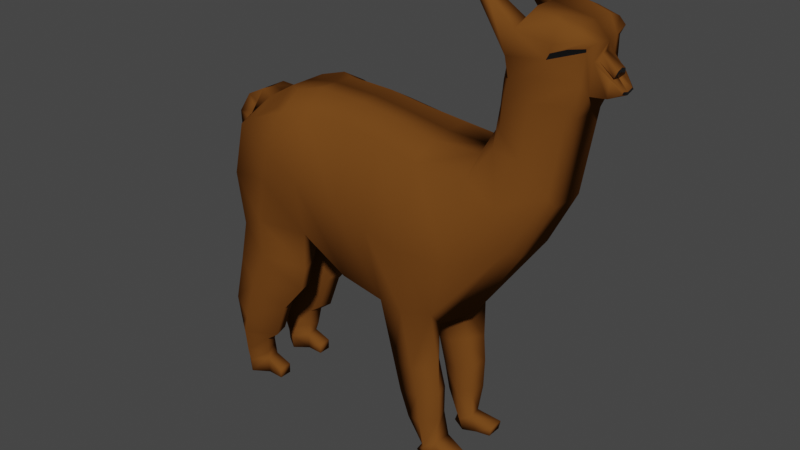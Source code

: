 # Source: Alpaca.blend  (saved by Blender 2.82.7; exported with 4.5.12 LTS)
import bpy
from mathutils import Matrix  # noqa: F401  (used for matrix-valued properties, if any)

bpy.ops.wm.read_factory_settings(use_empty=True)
scene = bpy.context.scene
scene.name = 'Scene'

# ---- collections
col_collection = bpy.data.collections.new('Collection'); scene.collection.children.link(col_collection)

# ---- materials (node trees are filled in below, after node groups)
mat_fur = bpy.data.materials.new('Fur')
mat_fur.use_transparent_shadow = False
mat_face = bpy.data.materials.new('Face')
mat_face.use_transparent_shadow = False

# ---- material node trees
mat_fur.use_nodes = True; mat_fur.node_tree.nodes.clear()
_N = mat_fur.node_tree.nodes; _L = mat_fur.node_tree.links
n0 = _N.new('ShaderNodeOutputMaterial'); n0.name = 'Material Output'; n0.location = (300, 300)
n1 = _N.new('ShaderNodeBsdfPrincipled'); n1.name = 'Principled BSDF'; n1.location = (10, 300)
n1.distribution = 'GGX'
n1.subsurface_method = 'BURLEY'
n1.inputs[0].default_value = (0.1626, 0.05909, 0.01193, 1.0)
n1.inputs[2].default_value = 0.75
n1.inputs[3].default_value = 1.45
n1.inputs[13].default_value = 0.0
n1.inputs[27].default_value = (0.0, 0.0, 0.0, 1.0)
n1.inputs[28].default_value = 1.0
_L.new(n1.outputs[0], n0.inputs[0])
n0.is_active_output = True
mat_face.use_nodes = True; mat_face.node_tree.nodes.clear()
_N = mat_face.node_tree.nodes; _L = mat_face.node_tree.links
n0 = _N.new('ShaderNodeOutputMaterial'); n0.name = 'Material Output'; n0.location = (300, 300)
n1 = _N.new('ShaderNodeBsdfPrincipled'); n1.name = 'Principled BSDF'; n1.location = (10, 300)
n1.distribution = 'GGX'
n1.subsurface_method = 'BURLEY'
n1.inputs[0].default_value = (0.005605, 0.005605, 0.005605, 1.0)
n1.inputs[2].default_value = 0.25
n1.inputs[3].default_value = 1.45
n1.inputs[27].default_value = (0.0, 0.0, 0.0, 1.0)
n1.inputs[28].default_value = 1.0
_L.new(n1.outputs[0], n0.inputs[0])
n0.is_active_output = True

# ---- world
world_world = bpy.data.worlds.new('World'); scene.world = world_world
world_world.use_nodes = True; world_world.node_tree.nodes.clear()
_N = world_world.node_tree.nodes; _L = world_world.node_tree.links
n0 = _N.new('ShaderNodeOutputWorld'); n0.name = 'World Output'; n0.location = (300, 300)
n1 = _N.new('ShaderNodeBackground'); n1.name = 'Background'; n1.location = (10, 300)
n1.inputs[0].default_value = (0.05088, 0.05088, 0.05088, 1.0)
_L.new(n1.outputs[0], n0.inputs[0])
n0.is_active_output = True
world_world.color = (0.05088, 0.05088, 0.05088)
world_world.use_sun_shadow = False
world_world.sun_shadow_jitter_overblur = 0.0

# ---- meshes
me_plane = bpy.data.meshes.new('Plane')
me_plane.from_pydata([(-1.367, -1.924e-07, 2.749), (-0.4848, -4.836e-08, 1.677), (-0.8125, 2.217e-08, 3.152), (-0.4473, 1.411e-08, 3.212), (-0.004893, -1.31e-08, 1.414), (0.0176, 1.612e-08, 3.197), (0.3401, -1.008e-09, 1.324), (0.3626, 2.217e-08, 3.152), (1.123, 0.0, 1.432), (1.27, 3.325e-08, 3.069), (1.702, 0.0, 2.274), (1.433, 0.0, 3.345), (1.975, 0.0, 2.789), (1.445, 0.0, 3.52), (2.1, 0.0, 3.552), (1.464, 0.0, 3.732), (2.188, 0.0, 3.745), (1.5, 0.0, 3.946), (2.191, 0.0, 3.985), (1.568, 0.0, 4.092), (2.22, 0.0, 4.14), (1.641, 0.0, 4.238), (2.095, 0.0, 4.275), (1.726, 0.0, 4.346), (0.8358, -0.4782, 2.948), (0.8071, 0.0, 3.083), (-1.284, -0.4053, 2.729), (-0.5036, -0.4269, 1.843), (-0.7838, -0.4295, 3.017), (-0.4187, -0.4295, 3.077), (-0.02361, -0.4269, 1.581), (0.04628, -0.4295, 3.062), (0.4342, -0.4501, 1.517), (0.3912, -0.4295, 3.017), (0.9649, -0.4037, 1.543), (1.299, -0.4295, 2.934), (1.67, -0.3437, 2.383), (1.474, -0.3305, 3.197), (1.948, -0.2525, 2.904), (1.52, -0.3141, 3.367), (2.074, -0.2514, 3.667), (1.538, -0.3138, 3.579), (2.16, -0.2529, 3.861), (1.575, -0.3133, 3.796), (2.171, -0.2309, 4.096), (1.582, -0.3739, 3.984), (2.196, -0.2598, 4.188), (1.642, -0.3648, 4.193), (2.128, -0.285, 4.237), (1.761, -0.295, 4.319), (0.7564, -0.4147, 0.9128), (0.7214, -0.1449, 1.274), (0.6837, -0.4751, 1.508), (2.095, -0.1988, 4.275), (-0.4473, -0.1944, 3.212), (0.0176, -0.1944, 3.197), (1.445, -0.1984, 3.52), (1.464, -0.1979, 3.731), (1.727, -0.1974, 4.346), (0.7246, 0.0, 1.274), (1.702, -0.1948, 2.274), (0.8837, -0.1772, 1.312), (2.211, -0.1189, 4.152), (2.189, -0.1467, 4.007), (-1.367, -0.1944, 2.749), (-0.8125, -0.1944, 3.152), (1.27, -0.1944, 3.069), (1.433, -0.1982, 3.345), (1.568, -0.1982, 4.092), (1.639, -0.1977, 4.237), (0.535, -0.1827, 1.299), (-0.004893, -0.1944, 1.414), (2.187, -0.169, 3.753), (2.099, -0.1689, 3.559), (-0.5108, -0.2549, 1.693), (0.3626, -0.1944, 3.152), (1.5, -0.1965, 3.945), (1.975, -0.1683, 2.797), (0.5375, -0.3892, 0.8764), (1.007, -0.3437, 0.9927), (0.5929, -0.2054, 0.8821), (0.903, -0.1999, 0.9772), (0.6099, -0.3892, 0.6014), (1.023, -0.3504, 0.721), (0.6652, -0.2054, 0.6071), (0.9754, -0.1999, 0.7022), (0.7057, -0.3892, 0.3511), (1.018, -0.3437, 0.4299), (0.7212, -0.2054, 0.3473), (0.9738, -0.1999, 0.4287), (0.8653, -0.3892, 0.1164), (0.9675, -0.3437, 0.1352), (0.8275, -0.2054, 0.09737), (1.005, -0.1688, 0.1568), (0.7902, -0.366, 0.002144), (1.064, -0.366, 0.007883), (0.7902, -0.2171, 0.002144), (1.066, -0.186, 0.007883), (1.219, -0.366, 0.1016), (1.219, -0.2171, 0.1016), (1.199, -0.366, 0.005773), (1.199, -0.2171, 0.005773), (-1.404, -0.4053, 2.201), (-0.5531, -0.3888, 1.445), (-1.487, -0.1944, 2.221), (-0.579, -0.2549, 1.462), (-1.321, -0.4053, 1.687), (-0.614, -0.3888, 1.188), (-1.404, -0.1944, 1.707), (-0.64, -0.2549, 1.204), (-1.407, -0.4053, 1.277), (-0.8569, -0.3888, 0.8971), (-1.491, -0.1944, 1.297), (-0.8828, -0.2549, 0.9136), (-1.521, -0.4053, 0.7851), (-0.9895, -0.3888, 0.5361), (-1.605, -0.1944, 0.8052), (-1.015, -0.2549, 0.5527), (-1.471, -0.4053, 0.4991), (-1.127, -0.3888, 0.4314), (-1.554, -0.1944, 0.5192), (-1.152, -0.2549, 0.448), (-1.415, -0.3907, 0.25), (-1.162, -0.3742, 0.2432), (-1.499, -0.2089, 0.2701), (-1.188, -0.2694, 0.2598), (-1.462, -0.3568, 0.1049), (-1.181, -0.3568, 0.159), (-1.462, -0.2263, 0.1049), (-1.181, -0.2263, 0.159), (-1.452, -0.3568, 0.002486), (-1.165, -0.3568, -0.000656), (-1.452, -0.2263, 0.002486), (-1.165, -0.2263, -0.000656), (-1.003, -0.3568, 0.09837), (-1.003, -0.2263, 0.09837), (-1.005, -0.3568, -0.004056), (-1.005, -0.2263, -0.004056), (1.315, -0.3009, 4.422), (1.282, -0.3226, 4.421), (1.282, -0.2447, 4.421), (1.303, -0.2447, 4.451), (-1.09, 0.0, 2.951), (-0.4661, 0.0, 2.444), (0.006356, 0.0, 2.306), (0.3513, 0.0, 2.238), (1.199, 0.0, 2.174), (1.517, 0.0, 2.621), (1.69, 0.0, 3.037), (1.776, 0.0, 3.622), (1.851, 0.0, 3.869), (1.9, 0.0, 4.094), (1.956, 0.0, 4.297), (1.33, -0.3509, 4.341), (1.908, 0.0, 4.308), (-1.095, -0.4112, 2.835), (-0.4661, -0.5687, 2.444), (0.006356, -0.5687, 2.306), (0.3513, -0.5687, 2.238), (1.199, -0.5687, 2.174), (1.588, -0.4416, 2.773), (1.713, -0.3222, 3.159), (1.786, -0.3221, 3.648), (1.848, -0.3221, 3.854), (1.904, -0.3287, 4.01), (1.94, -0.3259, 4.133), (1.949, -0.278, 4.292), (0.8071, -0.2431, 3.083), (1.926, -0.2129, 4.322), (-1.124, -0.1761, 2.97), (0.7533, -0.1677, 0.9128), (0.8288, -0.4147, 0.6378), (0.8256, -0.1677, 0.6378), (0.8459, -0.4147, 0.3688), (0.8428, -0.1677, 0.3688), (0.9005, -0.4147, 0.1041), (0.8987, -0.1365, 0.1041), (0.9181, -0.4147, -0.02232), (0.9194, -0.1629, -0.02232), (0.7658, -0.6174, 2.179), (0.7658, 0.0, 2.179), (-0.9305, 0.0, 2.218), (-0.6343, 0.0, 3.186), (-0.9399, -0.5148, 2.301), (-0.6056, -0.5365, 3.051), (-0.6343, -0.3014, 3.186), (-0.9262, -0.1006, 2.203), (-1.024, -0.4957, 1.838), (-1.02, -0.1006, 1.823), (-1.013, -0.4957, 1.452), (-1.009, -0.1006, 1.437), (-1.178, -0.4957, 1.102), (-1.174, -0.1006, 1.087), (-1.301, -0.4957, 0.6752), (-1.297, -0.1006, 0.6602), (-1.345, -0.4957, 0.4799), (-1.34, -0.1006, 0.4649), (-1.334, -0.4812, 0.2612), (-1.33, -0.1152, 0.2462), (-1.326, -0.4638, 0.1366), (-1.322, -0.1326, 0.1216), (-1.313, -0.4638, 0.005499), (-1.309, -0.1326, -0.009501), (-0.7849, -0.5969, 2.644), (-0.7824, 0.0, 2.702), (2.311, 0.0, 3.749), (2.313, 0.001432, 3.886), (2.312, -0.1185, 3.897), (2.311, -0.1306, 3.753), (2.4, 0.0, 3.768), (2.401, 0.0, 3.793), (2.401, -0.06172, 3.809), (2.401, -0.08256, 3.793), (1.328, -0.2221, 4.359), (1.366, -0.222, 4.422), (1.382, -0.3218, 4.377), (2.171, -0.233, 4.121), (2.037, -0.2798, 4.053), (1.926, -0.3184, 4.06), (2.053, -0.2863, 4.107), (2.205, 0.0, 4.062), (2.19, -0.07337, 3.996), (2.203, -0.05233, 4.051), (2.325, -0.07951, 3.897), (2.325, 0.0, 3.886), (2.34, 0.0, 3.964), (2.338, -0.05237, 3.946), (-1.24, 0.0, 2.998), (-1.336, 0.0, 2.847), (-1.336, -0.1391, 2.847), (-1.26, -0.1295, 3.001), (-1.467, 0.0, 2.889), (-1.362, 0.0, 2.747), (-1.367, -0.1423, 2.767), (-1.482, -0.108, 2.891), (-1.584, 0.0, 2.681), (-1.412, 0.0, 2.645), (-1.441, -0.1679, 2.687), (-1.605, -0.1172, 2.695), (-1.58, 0.0, 2.504), (-1.496, 0.0, 2.439), (-1.501, -0.1562, 2.469), (-1.588, -0.1256, 2.517)], [], [(204, 182, 3, 143), (143, 144, 4, 1), (144, 145, 6, 4), (180, 146, 8, 59), (146, 147, 10, 8), (147, 148, 12, 10), (148, 149, 14, 12), (149, 150, 16, 14), (150, 151, 18, 16), (151, 152, 20, 220, 18), (154, 22, 20, 152, 21, 23), (69, 68, 213, 214), (203, 156, 29, 184), (156, 27, 30, 157), (157, 30, 32, 158), (179, 52, 34, 159), (159, 34, 36, 160), (160, 36, 38, 161), (161, 38, 40, 162), (162, 40, 42, 163), (163, 42, 44, 217, 164), (165, 46, 48, 166), (22, 154, 168, 53), (49, 166, 168, 58), (55, 54, 29, 31), (57, 56, 39, 41), (154, 23, 58, 168), (61, 60, 36, 34), (63, 62, 46, 216, 44), (169, 64, 26, 155), (67, 66, 35, 37), (213, 153, 139, 140), (71, 70, 32, 30), (73, 72, 42, 40), (74, 27, 103, 105), (75, 55, 31, 33), (76, 57, 41, 43), (60, 77, 38, 36), (62, 53, 48, 46), (185, 65, 28, 184), (56, 67, 37, 39), (58, 69, 47, 49), (61, 34, 79, 81), (72, 63, 44, 42), (91, 175, 177, 95), (167, 75, 33, 24), (68, 76, 43, 45), (74, 71, 30, 27), (77, 73, 40, 38), (12, 14, 73, 77), (1, 4, 71, 74), (19, 17, 76, 68), (25, 7, 75, 167), (7, 25, 180, 145), (72, 16, 205, 208), (59, 8, 61, 51), (23, 21, 69, 58), (13, 11, 67, 56), (182, 2, 65, 185), (20, 22, 53, 62), (10, 12, 77, 60), (17, 15, 57, 76), (7, 5, 55, 75), (181, 1, 74, 186), (14, 16, 72, 73), (4, 6, 70, 71), (21, 19, 68, 69), (11, 9, 66, 67), (0, 64, 229, 228), (221, 222, 220, 20, 62, 63), (8, 10, 60, 61), (33, 158, 179, 24), (15, 13, 56, 57), (5, 3, 54, 55), (168, 166, 48, 53), (78, 80, 84, 82), (52, 32, 78, 50), (32, 70, 80, 78), (51, 61, 81, 170), (85, 83, 87, 89), (81, 79, 83, 85), (50, 78, 82, 171), (170, 81, 85, 172), (174, 89, 93, 176), (171, 82, 86, 173), (172, 85, 89, 174), (82, 84, 88, 86), (95, 97, 101, 100), (86, 88, 92, 90), (89, 87, 91, 93), (173, 86, 90, 175), (178, 97, 95, 177), (175, 90, 94, 177), (176, 93, 97, 178), (90, 92, 96, 94), (99, 98, 100, 101), (93, 91, 98, 99), (97, 93, 99, 101), (91, 95, 100, 98), (105, 103, 107, 109), (186, 74, 105, 188), (26, 64, 104, 102), (183, 26, 102, 187), (189, 106, 110, 191), (187, 102, 106, 189), (188, 105, 109, 190), (102, 104, 108, 106), (192, 113, 117, 194), (190, 109, 113, 192), (106, 108, 112, 110), (109, 107, 111, 113), (117, 115, 119, 121), (110, 112, 116, 114), (113, 111, 115, 117), (191, 110, 114, 193), (196, 121, 125, 198), (193, 114, 118, 195), (194, 117, 121, 196), (114, 116, 120, 118), (122, 124, 128, 126), (118, 120, 124, 122), (121, 119, 123, 125), (195, 118, 122, 197), (129, 127, 134, 135), (125, 123, 127, 129), (197, 122, 126, 199), (198, 125, 129, 200), (202, 133, 131, 201), (199, 126, 130, 201), (200, 129, 133, 202), (126, 128, 132, 130), (135, 134, 136, 137), (133, 129, 135, 137), (127, 131, 136, 134), (131, 133, 137, 136), (141, 140, 139, 138), (214, 213, 140, 141), (215, 214, 141, 138), (153, 215, 138, 139), (2, 142, 169, 65), (96, 178, 177, 94), (87, 173, 175, 91), (65, 169, 155, 28), (84, 172, 174, 88), (47, 165, 166, 49), (45, 164, 218, 165, 47), (43, 163, 164, 45), (41, 162, 163, 43), (39, 161, 162, 41), (37, 160, 161, 39), (35, 159, 160, 37), (24, 179, 159, 35), (31, 157, 158, 33), (29, 156, 157, 31), (183, 27, 156, 203), (47, 69, 214, 215), (68, 45, 153, 213), (19, 21, 152, 151), (17, 19, 151, 150), (15, 17, 150, 149), (13, 15, 149, 148), (11, 13, 148, 147), (9, 11, 147, 146), (25, 9, 146, 180), (5, 7, 145, 144), (3, 5, 144, 143), (181, 204, 143, 1), (92, 176, 178, 96), (83, 171, 173, 87), (88, 174, 176, 92), (80, 170, 172, 84), (79, 50, 171, 83), (70, 51, 170, 80), (34, 52, 50, 79), (6, 59, 51, 70), (9, 25, 167, 66), (66, 167, 24, 35), (158, 32, 52, 179), (145, 180, 59, 6), (0, 142, 204, 181), (26, 183, 203, 155), (128, 200, 202, 132), (127, 199, 201, 131), (132, 202, 201, 130), (124, 198, 200, 128), (123, 197, 199, 127), (119, 195, 197, 123), (116, 194, 196, 120), (115, 193, 195, 119), (120, 196, 198, 124), (111, 191, 193, 115), (108, 190, 192, 112), (112, 192, 194, 116), (104, 188, 190, 108), (103, 187, 189, 107), (107, 189, 191, 111), (27, 183, 187, 103), (64, 186, 188, 104), (0, 181, 186, 64), (3, 182, 185, 54), (54, 185, 184, 29), (155, 203, 184, 28), (142, 2, 182, 204), (209, 210, 211, 212), (63, 72, 208, 207), (16, 18, 206, 205), (205, 206, 210, 209), (208, 205, 209, 212), (207, 208, 212, 211), (45, 47, 215, 153), (164, 217, 219, 218), (217, 44, 216, 219), (219, 216, 46, 165, 218), (220, 222, 226, 225), (207, 211, 210, 206, 18, 221, 63), (224, 225, 226, 223), (222, 221, 223, 226), (221, 18, 224, 223), (18, 220, 225, 224), (229, 230, 234, 233), (169, 142, 227, 230), (142, 0, 228, 227), (64, 169, 230, 229), (231, 232, 236, 235), (227, 228, 232, 231), (230, 227, 231, 234), (228, 229, 233, 232), (238, 235, 239, 242), (234, 231, 235, 238), (232, 233, 237, 236), (233, 234, 238, 237), (239, 240, 241, 242), (236, 237, 241, 240), (237, 238, 242, 241), (235, 236, 240, 239)])
me_plane.polygons.foreach_set('use_smooth', [True] * 235)
me_plane.polygons.foreach_set('material_index', [0, 0, 0, 0, 0, 0, 0, 0, 0, 0, 0, 0, 0, 0, 0, 0, 0, 0, 0, 0, 0, 0, 0, 0, 0, 0, 0, 0, 0, 0, 0, 0, 0, 0, 0, 0, 0, 0, 0, 0, 0, 0, 0, 0, 0, 0, 0, 0, 0, 0, 0, 0, 0, 0, 0, 0, 0, 0, 0, 0, 0, 0, 0, 0, 0, 0, 0, 0, 0, 0, 0, 0, 0, 0, 0, 0, 0, 0, 0, 0, 0, 0, 0, 0, 0, 0, 0, 0, 0, 0, 0, 0, 0, 0, 0, 0, 0, 0, 0, 0, 0, 0, 0, 0, 0, 0, 0, 0, 0, 0, 0, 0, 0, 0, 0, 0, 0, 0, 0, 0, 0, 0, 0, 0, 0, 0, 0, 0, 0, 0, 0, 0, 0, 0, 0, 0, 0, 0, 0, 0, 0, 0, 0, 0, 0, 0, 0, 0, 0, 0, 0, 0, 0, 0, 0, 0, 0, 0, 0, 0, 0, 0, 0, 0, 0, 0, 0, 0, 0, 0, 0, 0, 0, 0, 0, 0, 0, 0, 0, 0, 0, 0, 0, 0, 0, 0, 0, 0, 0, 0, 0, 0, 0, 0, 0, 0, 0, 0, 0, 0, 0, 0, 0, 1, 0, 0, 0, 0, 0, 0, 1, 1, 0, 0, 0, 1, 0, 0, 0, 0, 0, 0, 0, 0, 0, 0, 0, 0, 0, 0, 0, 0, 0, 0, 0])
_uv = me_plane.uv_layers.new(name='UVMap')
_uv.uv.foreach_set('vector', [0.5, 0.5, 0.5, 1.0, 1.0, 1.0, 1.0, 0.5, 1.0, 0.5, 1.0, 0.5, 1.0, 0.0, 1.0, 0.0, 1.0, 0.5, 1.0, 0.5, 1.0, 0.0, 1.0, 0.0, 1.0, 0.5, 1.0, 0.5, 1.0, 0.0, 1.0, 0.0, 1.0, 0.5, 1.0, 0.5, 1.0, 0.0, 1.0, 0.0, 1.0, 0.5, 1.0, 0.5, 1.0, 0.0, 1.0, 0.0, 1.0, 0.5, 1.0, 0.5, 1.0, 0.0, 1.0, 0.0, 1.0, 0.5, 1.0, 0.5, 1.0, 0.0, 1.0, 0.0, 1.0, 0.5, 1.0, 0.5, 1.0, 0.0, 1.0, 0.0, 1.0, 0.5, 1.0, 0.5, 1.0, 0.0, 1.0, 0.0, 1.0, 0.0, 1.0, 0.5, 1.0, 0.0, 1.0, 0.0, 1.0, 0.5, 1.0, 1.0, 1.0, 1.0, 1.0, 1.0, 1.0, 1.0, 1.0, 1.0, 1.0, 1.0, 0.5, 0.5, 1.0, 0.5, 1.0, 1.0, 0.5, 1.0, 1.0, 0.5, 1.0, 0.0, 1.0, 0.0, 1.0, 0.5, 1.0, 0.5, 1.0, 0.0, 1.0, 0.0, 1.0, 0.5, 1.0, 0.5, 1.0, 0.0, 1.0, 0.0, 1.0, 0.5, 1.0, 0.5, 1.0, 0.0, 1.0, 0.0, 1.0, 0.5, 1.0, 0.5, 1.0, 0.0, 1.0, 0.0, 1.0, 0.5, 1.0, 0.5, 1.0, 0.0, 1.0, 0.0, 1.0, 0.5, 1.0, 0.5, 1.0, 0.0, 1.0, 0.0, 1.0, 0.5, 1.0, 0.5, 1.0, 0.0, 1.0, 0.0, 1.0, 0.25, 1.0, 0.5, 1.0, 0.5, 1.0, 0.0, 1.0, 0.0, 1.0, 0.5, 1.0, 0.0, 1.0, 0.5, 1.0, 0.5, 1.0, 0.0, 1.0, 1.0, 1.0, 0.5, 1.0, 0.5, 1.0, 1.0, 1.0, 1.0, 1.0, 1.0, 1.0, 1.0, 1.0, 1.0, 1.0, 1.0, 1.0, 1.0, 1.0, 1.0, 1.0, 1.0, 1.0, 0.5, 1.0, 1.0, 1.0, 1.0, 1.0, 0.5, 1.0, 0.0, 1.0, 0.0, 1.0, 0.0, 1.0, 0.0, 1.0, 0.0, 1.0, 0.0, 1.0, 0.0, 1.0, 0.0, 1.0, 0.0, 0.0, 0.5, 0.0, 0.0, 0.0, 0.0, 0.0, 0.5, 1.0, 1.0, 1.0, 1.0, 1.0, 1.0, 1.0, 1.0, 1.0, 1.0, 1.0, 1.0, 1.0, 1.0, 1.0, 1.0, 1.0, 0.0, 1.0, 0.0, 1.0, 0.0, 1.0, 0.0, 1.0, 0.0, 1.0, 0.0, 1.0, 0.0, 1.0, 0.0, 1.0, 0.0, 1.0, 0.0, 1.0, 0.0, 1.0, 0.0, 1.0, 1.0, 1.0, 1.0, 1.0, 1.0, 1.0, 1.0, 1.0, 1.0, 1.0, 1.0, 1.0, 1.0, 1.0, 1.0, 1.0, 0.0, 1.0, 0.0, 1.0, 0.0, 1.0, 0.0, 1.0, 0.0, 1.0, 0.0, 1.0, 0.0, 1.0, 0.0, 0.5, 1.0, 0.0, 1.0, 0.0, 1.0, 0.5, 1.0, 1.0, 1.0, 1.0, 1.0, 1.0, 1.0, 1.0, 1.0, 1.0, 1.0, 1.0, 1.0, 1.0, 1.0, 1.0, 1.0, 1.0, 0.0, 1.0, 0.0, 1.0, 0.0, 1.0, 0.0, 1.0, 0.0, 1.0, 0.0, 1.0, 0.0, 1.0, 0.0, 1.0, 0.0, 1.0, 0.0, 1.0, 0.0, 1.0, 0.0, 1.0, 1.0, 1.0, 1.0, 1.0, 1.0, 1.0, 1.0, 1.0, 1.0, 1.0, 1.0, 1.0, 1.0, 1.0, 1.0, 1.0, 0.0, 1.0, 0.0, 1.0, 0.0, 1.0, 0.0, 1.0, 0.0, 1.0, 0.0, 1.0, 0.0, 1.0, 0.0, 1.0, 0.0, 1.0, 0.0, 1.0, 0.0, 1.0, 0.0, 1.0, 0.0, 1.0, 0.0, 1.0, 0.0, 1.0, 0.0, 1.0, 1.0, 1.0, 1.0, 1.0, 1.0, 1.0, 1.0, 1.0, 1.0, 1.0, 1.0, 1.0, 1.0, 1.0, 1.0, 1.0, 1.0, 1.0, 1.0, 1.0, 0.5, 1.0, 0.5, 1.0, 0.0, 1.0, 0.0, 1.0, 0.0, 1.0, 0.0, 1.0, 0.0, 1.0, 0.0, 1.0, 0.0, 1.0, 0.0, 1.0, 1.0, 1.0, 1.0, 1.0, 1.0, 1.0, 1.0, 1.0, 1.0, 1.0, 1.0, 1.0, 1.0, 1.0, 1.0, 0.5, 1.0, 0.0, 1.0, 0.0, 1.0, 0.5, 1.0, 1.0, 0.0, 1.0, 0.0, 1.0, 0.0, 1.0, 0.0, 1.0, 0.0, 1.0, 0.0, 1.0, 0.0, 1.0, 0.0, 1.0, 1.0, 1.0, 1.0, 1.0, 1.0, 1.0, 1.0, 1.0, 1.0, 1.0, 1.0, 1.0, 1.0, 1.0, 1.0, 0.5, 0.0, 1.0, 0.0, 1.0, 0.0, 0.5, 0.0, 1.0, 0.0, 1.0, 0.0, 1.0, 0.0, 1.0, 0.0, 1.0, 0.0, 1.0, 0.0, 1.0, 0.0, 1.0, 0.0, 1.0, 1.0, 1.0, 1.0, 1.0, 1.0, 1.0, 1.0, 1.0, 1.0, 1.0, 1.0, 1.0, 1.0, 1.0, 1.0, 0.0, 0.0, 0.0, 0.0, 0.0, 0.0, 0.0, 0.0, 1.0, 0.0, 1.0, 0.0, 1.0, 0.0, 1.0, 0.0, 1.0, 0.0, 1.0, 0.0, 1.0, 0.0, 1.0, 0.0, 1.0, 0.0, 1.0, 0.0, 1.0, 1.0, 1.0, 0.5, 1.0, 0.5, 1.0, 1.0, 1.0, 1.0, 1.0, 1.0, 1.0, 1.0, 1.0, 1.0, 1.0, 1.0, 1.0, 1.0, 1.0, 1.0, 1.0, 1.0, 1.0, 0.5, 1.0, 0.5, 1.0, 0.0, 1.0, 0.0, 1.0, 0.0, 1.0, 0.0, 1.0, 0.0, 1.0, 0.0, 1.0, 0.0, 1.0, 0.0, 1.0, 0.0, 1.0, 0.0, 1.0, 0.0, 1.0, 0.0, 1.0, 0.0, 1.0, 0.0, 1.0, 0.0, 1.0, 0.0, 1.0, 0.0, 1.0, 0.0, 1.0, 0.0, 1.0, 0.0, 1.0, 0.0, 1.0, 0.0, 1.0, 0.0, 1.0, 0.0, 1.0, 0.0, 1.0, 0.0, 1.0, 0.0, 1.0, 0.0, 1.0, 0.0, 1.0, 0.0, 1.0, 0.0, 1.0, 0.0, 1.0, 0.0, 1.0, 0.0, 1.0, 0.0, 1.0, 0.0, 1.0, 0.0, 1.0, 0.0, 1.0, 0.0, 1.0, 0.0, 1.0, 0.0, 1.0, 0.0, 1.0, 0.0, 1.0, 0.0, 1.0, 0.0, 1.0, 0.0, 1.0, 0.0, 1.0, 0.0, 1.0, 0.0, 1.0, 0.0, 1.0, 0.0, 1.0, 0.0, 1.0, 0.0, 1.0, 0.0, 1.0, 0.0, 1.0, 0.0, 1.0, 0.0, 1.0, 0.0, 1.0, 0.0, 1.0, 0.0, 1.0, 0.0, 1.0, 0.0, 1.0, 0.0, 1.0, 0.0, 1.0, 0.0, 1.0, 0.0, 1.0, 0.0, 1.0, 0.0, 1.0, 0.0, 1.0, 0.0, 1.0, 0.0, 1.0, 0.0, 1.0, 0.0, 1.0, 0.0, 1.0, 0.0, 1.0, 0.0, 1.0, 0.0, 1.0, 0.0, 1.0, 0.0, 1.0, 0.0, 1.0, 0.0, 1.0, 0.0, 1.0, 0.0, 1.0, 0.0, 1.0, 0.0, 1.0, 0.0, 1.0, 0.0, 1.0, 0.0, 1.0, 0.0, 1.0, 0.0, 1.0, 0.0, 1.0, 0.0, 1.0, 0.0, 1.0, 0.0, 1.0, 0.0, 1.0, 0.0, 1.0, 0.0, 1.0, 0.0, 1.0, 0.0, 1.0, 0.0, 1.0, 0.0, 1.0, 0.0, 0.5, 0.0, 1.0, 0.0, 1.0, 0.0, 0.5, 0.0, 0.0, 0.0, 0.0, 0.0, 0.0, 0.0, 0.0, 0.0, 0.5, 0.0, 0.0, 0.0, 0.0, 0.0, 0.5, 0.0, 0.5, 0.0, 0.0, 0.0, 0.0, 0.0, 0.5, 0.0, 0.5, 0.0, 0.0, 0.0, 0.0, 0.0, 0.5, 0.0, 0.5, 0.0, 1.0, 0.0, 1.0, 0.0, 0.5, 0.0, 0.0, 0.0, 0.0, 0.0, 0.0, 0.0, 0.0, 0.0, 0.5, 0.0, 1.0, 0.0, 1.0, 0.0, 0.5, 0.0, 0.5, 0.0, 1.0, 0.0, 1.0, 0.0, 0.5, 0.0, 0.0, 0.0, 0.0, 0.0, 0.0, 0.0, 0.0, 0.0, 1.0, 0.0, 1.0, 0.0, 1.0, 0.0, 1.0, 0.0, 1.0, 0.0, 1.0, 0.0, 1.0, 0.0, 1.0, 0.0, 0.0, 0.0, 0.0, 0.0, 0.0, 0.0, 0.0, 0.0, 1.0, 0.0, 1.0, 0.0, 1.0, 0.0, 1.0, 0.0, 0.5, 0.0, 0.0, 0.0, 0.0, 0.0, 0.5, 0.0, 0.5, 0.0, 1.0, 0.0, 1.0, 0.0, 0.5, 0.0, 0.5, 0.0, 0.0, 0.0, 0.0, 0.0, 0.5, 0.0, 0.5, 0.0, 1.0, 0.0, 1.0, 0.0, 0.5, 0.0, 0.0, 0.0, 0.0, 0.0, 0.0, 0.0, 0.0, 0.0, 0.0, 0.0, 0.0, 0.0, 0.0, 0.0, 0.0, 0.0, 0.0, 0.0, 0.0, 0.0, 0.0, 0.0, 0.0, 0.0, 1.0, 0.0, 1.0, 0.0, 1.0, 0.0, 1.0, 0.0, 0.5, 0.0, 0.0, 0.0, 0.0, 0.0, 0.5, 0.0, 1.0, 0.0, 1.0, 0.0, 1.0, 0.0, 1.0, 0.0, 1.0, 0.0, 1.0, 0.0, 1.0, 0.0, 1.0, 0.0, 0.5, 0.0, 0.0, 0.0, 0.0, 0.0, 0.5, 0.0, 0.5, 0.0, 1.0, 0.0, 1.0, 0.0, 0.5, 0.0, 0.5, 0.0, 1.0, 0.0, 1.0, 0.0, 0.5, 0.0, 0.5, 0.0, 0.0, 0.0, 0.0, 0.0, 0.5, 0.0, 0.5, 0.0, 1.0, 0.0, 1.0, 0.0, 0.5, 0.0, 0.0, 0.0, 0.0, 0.0, 0.0, 0.0, 0.0, 0.0, 1.0, 0.0, 1.0, 0.0, 1.0, 0.0, 1.0, 0.0, 1.0, 0.0, 1.0, 0.0, 1.0, 0.0, 1.0, 0.0, 1.0, 0.0, 1.0, 0.0, 1.0, 0.0, 1.0, 0.0, 1.0, 0.0, 1.0, 0.0, 1.0, 0.0, 1.0, 0.0, 1.0, 1.0, 1.0, 1.0, 1.0, 1.0, 1.0, 1.0, 1.0, 1.0, 1.0, 1.0, 1.0, 1.0, 1.0, 1.0, 1.0, 1.0, 1.0, 1.0, 1.0, 1.0, 1.0, 1.0, 1.0, 1.0, 1.0, 1.0, 1.0, 1.0, 1.0, 1.0, 0.0, 1.0, 0.0, 0.5, 0.0, 0.5, 0.0, 1.0, 1.0, 0.0, 1.0, 0.0, 1.0, 0.0, 1.0, 0.0, 1.0, 0.0, 1.0, 0.0, 1.0, 0.0, 1.0, 0.0, 0.0, 1.0, 0.0, 0.5, 0.0, 0.5, 0.0, 1.0, 1.0, 0.0, 1.0, 0.0, 1.0, 0.0, 1.0, 0.0, 1.0, 1.0, 1.0, 0.5, 1.0, 0.5, 1.0, 1.0, 1.0, 1.0, 1.0, 0.5, 1.0, 0.5, 1.0, 0.5, 1.0, 1.0, 1.0, 1.0, 1.0, 0.5, 1.0, 0.5, 1.0, 1.0, 1.0, 1.0, 1.0, 0.5, 1.0, 0.5, 1.0, 1.0, 1.0, 1.0, 1.0, 0.5, 1.0, 0.5, 1.0, 1.0, 1.0, 1.0, 1.0, 0.5, 1.0, 0.5, 1.0, 1.0, 1.0, 1.0, 1.0, 0.5, 1.0, 0.5, 1.0, 1.0, 1.0, 1.0, 1.0, 0.5, 1.0, 0.5, 1.0, 1.0, 1.0, 1.0, 1.0, 0.5, 1.0, 0.5, 1.0, 1.0, 1.0, 1.0, 1.0, 0.5, 1.0, 0.5, 1.0, 1.0, 0.5, 0.0, 1.0, 0.0, 1.0, 0.5, 0.5, 0.5, 1.0, 1.0, 1.0, 1.0, 1.0, 1.0, 1.0, 1.0, 1.0, 1.0, 1.0, 1.0, 1.0, 1.0, 1.0, 1.0, 1.0, 1.0, 1.0, 1.0, 1.0, 0.5, 1.0, 0.5, 1.0, 1.0, 1.0, 1.0, 1.0, 0.5, 1.0, 0.5, 1.0, 1.0, 1.0, 1.0, 1.0, 0.5, 1.0, 0.5, 1.0, 1.0, 1.0, 1.0, 1.0, 0.5, 1.0, 0.5, 1.0, 1.0, 1.0, 1.0, 1.0, 0.5, 1.0, 0.5, 1.0, 1.0, 1.0, 1.0, 1.0, 0.5, 1.0, 0.5, 1.0, 1.0, 1.0, 1.0, 1.0, 0.5, 1.0, 0.5, 1.0, 1.0, 1.0, 1.0, 1.0, 0.5, 1.0, 0.5, 1.0, 1.0, 1.0, 1.0, 1.0, 0.5, 1.0, 0.5, 0.5, 0.0, 0.5, 0.5, 1.0, 0.5, 1.0, 0.0, 1.0, 0.0, 1.0, 0.0, 1.0, 0.0, 1.0, 0.0, 1.0, 0.0, 1.0, 0.0, 1.0, 0.0, 1.0, 0.0, 1.0, 0.0, 1.0, 0.0, 1.0, 0.0, 1.0, 0.0, 1.0, 0.0, 1.0, 0.0, 1.0, 0.0, 1.0, 0.0, 1.0, 0.0, 1.0, 0.0, 1.0, 0.0, 1.0, 0.0, 1.0, 0.0, 1.0, 0.0, 1.0, 0.0, 1.0, 0.0, 1.0, 0.0, 1.0, 0.0, 1.0, 0.0, 1.0, 0.0, 1.0, 0.0, 1.0, 0.0, 1.0, 0.0, 1.0, 0.0, 1.0, 1.0, 1.0, 1.0, 1.0, 1.0, 1.0, 1.0, 1.0, 1.0, 1.0, 1.0, 1.0, 1.0, 1.0, 1.0, 1.0, 0.5, 1.0, 0.0, 1.0, 0.0, 1.0, 0.5, 1.0, 0.5, 1.0, 0.5, 1.0, 0.0, 1.0, 0.0, 0.0, 0.0, 0.0, 0.5, 0.5, 0.5, 0.5, 0.0, 0.0, 0.0, 0.5, 0.0, 0.5, 0.5, 0.0, 0.5, 0.0, 0.0, 0.5, 0.0, 0.5, 0.0, 0.0, 0.0, 1.0, 0.0, 0.5, 0.0, 0.5, 0.0, 1.0, 0.0, 0.0, 0.0, 0.5, 0.0, 0.5, 0.0, 0.0, 0.0, 0.0, 0.0, 0.5, 0.0, 0.5, 0.0, 0.0, 0.0, 1.0, 0.0, 0.5, 0.0, 0.5, 0.0, 1.0, 0.0, 1.0, 0.0, 0.5, 0.0, 0.5, 0.0, 1.0, 0.0, 0.0, 0.0, 0.5, 0.0, 0.5, 0.0, 0.0, 0.0, 1.0, 0.0, 0.5, 0.0, 0.5, 0.0, 1.0, 0.0, 0.0, 0.0, 0.5, 0.0, 0.5, 0.0, 0.0, 0.0, 1.0, 0.0, 0.5, 0.0, 0.5, 0.0, 1.0, 0.0, 0.0, 0.0, 0.5, 0.0, 0.5, 0.0, 0.0, 0.0, 0.0, 0.0, 0.5, 0.0, 0.5, 0.0, 0.0, 0.0, 0.0, 0.0, 0.5, 0.0, 0.5, 0.0, 0.0, 0.0, 1.0, 0.0, 0.5, 0.0, 0.5, 0.0, 1.0, 0.0, 1.0, 0.0, 0.5, 0.0, 0.5, 0.0, 1.0, 0.0, 1.0, 0.0, 0.5, 0.0, 0.5, 0.0, 1.0, 0.0, 0.0, 0.0, 0.5, 0.0, 0.5, 0.0, 0.0, 0.0, 0.0, 0.0, 0.5, 0.0, 0.5, 0.0, 0.0, 0.0, 1.0, 1.0, 0.5, 1.0, 0.5, 1.0, 1.0, 1.0, 1.0, 1.0, 0.5, 1.0, 0.5, 1.0, 1.0, 1.0, 0.0, 0.5, 0.5, 0.5, 0.5, 1.0, 0.0, 1.0, 0.0, 0.5, 0.0, 1.0, 0.5, 1.0, 0.5, 0.5, 1.0, 0.0, 1.0, 0.0, 1.0, 0.0, 1.0, 0.0, 1.0, 0.0, 1.0, 0.0, 1.0, 0.0, 1.0, 0.0, 1.0, 0.0, 1.0, 0.0, 1.0, 0.0, 1.0, 0.0, 1.0, 0.0, 1.0, 0.0, 1.0, 0.0, 1.0, 0.0, 1.0, 0.0, 1.0, 0.0, 1.0, 0.0, 1.0, 0.0, 1.0, 0.0, 1.0, 0.0, 1.0, 0.0, 1.0, 0.0, 1.0, 1.0, 1.0, 1.0, 1.0, 1.0, 1.0, 1.0, 1.0, 0.5, 1.0, 0.25, 1.0, 0.25, 1.0, 0.5, 1.0, 0.25, 1.0, 0.0, 1.0, 0.0, 1.0, 0.25, 1.0, 0.25, 1.0, 0.0, 1.0, 0.0, 1.0, 0.5, 1.0, 0.5, 1.0, 0.0, 1.0, 0.0, 1.0, 0.0, 1.0, 0.0, 1.0, 0.0, 1.0, 0.0, 1.0, 0.0, 1.0, 0.0, 1.0, 0.0, 1.0, 0.0, 1.0, 0.0, 1.0, 0.0, 1.0, 0.0, 1.0, 0.0, 1.0, 0.0, 1.0, 0.0, 1.0, 0.0, 1.0, 0.0, 1.0, 0.0, 1.0, 0.0, 1.0, 0.0, 1.0, 0.0, 1.0, 0.0, 1.0, 0.0, 1.0, 0.0, 1.0, 0.0, 1.0, 0.0, 0.0, 0.0, 0.0, 0.5, 0.0, 0.5, 0.0, 0.0, 0.0, 0.5, 0.0, 0.5, 0.0, 0.5, 0.0, 0.5, 0.0, 0.5, 0.0, 0.0, 0.0, 0.0, 0.0, 0.5, 0.0, 0.0, 0.0, 0.5, 0.0, 0.5, 0.0, 0.0, 0.0, 0.5, 0.0, 0.0, 0.0, 0.0, 0.0, 0.5, 0.0, 0.5, 0.0, 0.0, 0.0, 0.0, 0.0, 0.5, 0.0, 0.5, 0.0, 0.5, 0.0, 0.5, 0.0, 0.5, 0.0, 0.0, 0.0, 0.0, 0.0, 0.0, 0.0, 0.0, 0.0, 0.5, 0.0, 0.5, 0.0, 0.5, 0.0, 0.5, 0.0, 0.5, 0.0, 0.5, 0.0, 0.5, 0.0, 0.5, 0.0, 0.0, 0.0, 0.0, 0.0, 0.0, 0.0, 0.0, 0.0, 0.0, 0.0, 0.5, 0.0, 0.5, 0.0, 0.0, 0.0, 0.5, 0.0, 0.0, 0.0, 0.0, 0.0, 0.5, 0.0, 0.0, 0.0, 0.0, 0.0, 0.0, 0.0, 0.0, 0.0, 0.0, 0.0, 0.5, 0.0, 0.5, 0.0, 0.0, 0.0, 0.5, 0.0, 0.0, 0.0, 0.0, 0.0, 0.5])
me_plane.materials.append(mat_fur)
me_plane.materials.append(mat_face)
me_plane.use_remesh_fix_poles = True
me_plane.use_remesh_preserve_attributes = False
me_plane.use_mirror_vertex_groups = False
me_plane.update()
arm_armature = bpy.data.armatures.new('Armature')  # bones are not reproduced

# ---- objects
ob_mesh = bpy.data.objects.new('Mesh', me_plane)
ob_alpaca = bpy.data.objects.new('Alpaca', arm_armature)

# ---- transforms, parenting, visibility, modifiers, constraints
ob_mesh.parent = ob_alpaca
ob_mesh.location = (0.0, 0.0, 0.0)
ob_mesh.lineart.crease_threshold = 0.0
_vg = ob_mesh.vertex_groups.new(name='Hips')
for _i, _w in zip([0, 1, 2, 3, 5, 7, 25, 26, 27, 28, 29, 30, 31, 33, 54, 55, 64, 65, 74, 75, 102, 103, 104, 108, 142, 143, 144, 155, 156, 157, 158, 167, 169, 181, 182, 183, 184, 185, 186, 187, 188, 203, 204, 227, 228, 229, 230, 231, 232, 233, 234, 235, 236, 237, 238, 239, 240, 241, 242], [0.917, 0.2483, 0.7994, 0.5365, 0.1895, 0.08286, 0.002563, 0.8485, 0.1892, 0.7989, 0.5555, 0.001396, 0.1848, 0.07726, 0.6021, 0.1999, 0.8756, 0.8168, 0.1613, 0.08552, 0.2133, 0.01953, 0.2156, 0.01859, 0.9217, 0.9874, 0.006267, 0.8847, 0.6841, 0.1486, 0.04523, 0.003598, 0.9135, 0.8494, 0.7172, 0.6978, 0.7223, 0.7386, 0.7198, 0.01373, 0.07118, 0.8249, 0.9426, 0.9249, 0.9179, 0.9046, 0.9231, 0.9186, 0.9152, 0.9103, 0.9142, 0.9145, 0.9142, 0.9123, 0.9139, 0.914, 0.9139, 0.9136, 0.9137]): _vg.add([_i], _w, 'REPLACE')
_vg = ob_mesh.vertex_groups.new(name='Spine')
for _i, _w in zip([1, 2, 3, 4, 5, 6, 7, 9, 24, 25, 27, 28, 29, 30, 31, 32, 33, 35, 54, 55, 59, 65, 66, 70, 71, 74, 75, 103, 105, 107, 109, 142, 144, 145, 155, 156, 157, 158, 159, 167, 169, 179, 182, 183, 184, 185, 186, 203, 204, 227, 230], [0.3693, 0.1673, 0.4188, 0.3185, 0.6991, 0.1494, 0.6653, 0.02061, 0.1947, 0.212, 0.1837, 0.1531, 0.3969, 0.4343, 0.6885, 0.05896, 0.6314, 0.02625, 0.3531, 0.6869, 0.001545, 0.1489, 0.02551, 0.01236, 0.2931, 0.2881, 0.6536, 0.07872, 0.1112, 0.002782, 0.0203, 0.03678, 0.9654, 0.9723, 0.03875, 0.2004, 0.7149, 0.6606, 0.03777, 0.2166, 0.03794, 0.1705, 0.2487, 0.03225, 0.2311, 0.2226, 0.006444, 0.08857, 0.02385, 0.01172, 0.01099]): _vg.add([_i], _w, 'REPLACE')
_vg = ob_mesh.vertex_groups.new(name='Chest')
for _i, _w in zip([3, 5, 6, 7, 8, 9, 10, 11, 12, 13, 24, 25, 29, 31, 33, 34, 35, 36, 37, 38, 39, 41, 51, 54, 55, 56, 59, 60, 66, 67, 75, 77, 146, 147, 157, 158, 159, 160, 161, 167, 179, 180], [0.01395, 0.09539, 0.003173, 0.2241, 0.1893, 0.7556, 0.9047, 0.1113, 0.1454, 0.05054, 0.7112, 0.6956, 0.001066, 0.1013, 0.2516, 0.08018, 0.8039, 0.8928, 0.2361, 0.1314, 0.09162, 0.01976, 0.0001272, 0.008503, 0.09475, 0.04763, 0.1106, 0.8843, 0.7405, 0.1435, 0.2305, 0.152, 0.9039, 0.9295, 0.05679, 0.1726, 0.7677, 0.7951, 0.09236, 0.688, 0.6642, 0.987]): _vg.add([_i], _w, 'REPLACE')
_vg = ob_mesh.vertex_groups.new(name='Upper Chest')
for _i, _w in zip([9, 10, 11, 12, 13, 14, 15, 16, 24, 35, 36, 37, 38, 39, 40, 41, 43, 56, 57, 60, 66, 67, 72, 73, 77, 147, 148, 160, 161, 162, 167], [0.07325, 0.06495, 0.2676, 0.833, 0.08013, 0.07576, 0.0001861, 0.005642, 0.006982, 0.1048, 0.07533, 0.4417, 0.7881, 0.2426, 0.02321, 0.09606, 0.01876, 0.1046, 0.01028, 0.06506, 0.08014, 0.2344, 0.000746, 0.08948, 0.8179, 0.06926, 0.9958, 0.1555, 0.7377, 0.06824, 0.0003423]): _vg.add([_i], _w, 'REPLACE')
_vg = ob_mesh.vertex_groups.new(name='Neck')
for _i, _w in zip([9, 11, 13, 14, 15, 16, 17, 18, 19, 20, 21, 23, 25, 35, 37, 38, 39, 40, 41, 42, 43, 44, 45, 46, 47, 48, 49, 56, 57, 58, 62, 63, 66, 67, 68, 69, 72, 73, 76, 77, 138, 139, 140, 141, 149, 153, 160, 161, 162, 163, 164, 165, 166, 167, 205, 206, 207, 208, 209, 210, 211, 212, 213, 214, 215, 216, 217, 218, 219, 220, 221, 222, 223, 224, 225, 226], [0.1234, 0.5861, 0.8034, 0.7753, 0.7127, 0.2893, 0.2471, 0.08198, 0.1133, 0.01538, 0.06008, 0.01112, 0.01965, 0.022, 0.296, 0.06603, 0.6268, 0.7264, 0.7567, 0.2306, 0.5352, 0.0504, 0.203, 0.01243, 0.09967, 0.004787, 0.0518, 0.7511, 0.6969, 0.03716, 0.01663, 0.08927, 0.1259, 0.5798, 0.1279, 0.07798, 0.2943, 0.7311, 0.314, 0.004943, 0.09321, 0.09368, 0.09332, 0.09298, 0.9864, 0.09576, 0.004293, 0.1461, 0.7266, 0.2854, 0.1064, 0.05766, 0.006142, 0.009585, 0.2351, 0.1819, 0.1719, 0.2389, 0.2328, 0.2353, 0.2377, 0.2327, 0.09391, 0.09178, 0.09217, 0.0377, 0.07994, 0.08311, 0.06104, 0.05751, 0.07769, 0.06215, 0.07057, 0.06999, 0.06754, 0.06741]): _vg.add([_i], _w, 'REPLACE')
_vg = ob_mesh.vertex_groups.new(name='Head')
for _i, _w in zip([11, 13, 14, 15, 16, 17, 18, 19, 20, 21, 22, 23, 39, 40, 41, 42, 43, 44, 45, 46, 47, 48, 49, 53, 56, 57, 58, 62, 63, 67, 68, 69, 72, 73, 76, 138, 139, 140, 141, 150, 151, 152, 153, 154, 162, 163, 164, 165, 166, 168, 205, 206, 207, 208, 209, 210, 211, 212, 213, 214, 215, 216, 217, 218, 219, 220, 221, 222, 223, 224, 225, 226], [0.0007236, 0.06165, 0.1428, 0.2464, 0.6804, 0.7403, 0.9106, 0.8811, 0.9646, 0.9369, 0.9919, 0.9679, 0.01699, 0.2339, 0.1102, 0.7608, 0.4175, 0.9488, 0.7812, 0.9679, 0.8935, 0.9715, 0.9449, 0.9802, 0.09224, 0.2577, 0.954, 0.9646, 0.9037, 0.01626, 0.8669, 0.918, 0.6774, 0.1662, 0.6756, 0.9021, 0.9016, 0.9021, 0.9024, 0.9989, 0.9961, 0.9934, 0.8994, 0.9887, 0.1903, 0.6904, 0.8856, 0.9384, 0.9702, 0.9764, 0.7434, 0.8026, 0.8144, 0.7398, 0.7484, 0.7462, 0.7441, 0.7489, 0.9015, 0.9037, 0.9031, 0.9551, 0.9158, 0.911, 0.9355, 0.9375, 0.9157, 0.9326, 0.9233, 0.9239, 0.9265, 0.9267]): _vg.add([_i], _w, 'REPLACE')
_vg = ob_mesh.vertex_groups.new(name='Shoulder.R')
for _i, _w in zip([1, 4, 6, 30, 59, 71, 74], [0.07884, 0.2835, 0.09433, 0.08707, 0.008727, 0.2619, 0.02593]): _vg.add([_i], _w, 'REPLACE')
_vg = ob_mesh.vertex_groups.new(name='Upper Arm.R')
for _i, _w in zip([1, 4, 6, 8, 10, 27, 30, 32, 34, 50, 51, 52, 59, 60, 61, 70, 71, 74, 78, 79, 80, 81, 83, 85, 146, 157, 158, 159, 170, 179], [0.09265, 0.3009, 0.6709, 0.7816, 0.001776, 0.06072, 0.2863, 0.8947, 0.9024, 0.004387, 0.885, 0.9679, 0.7819, 0.03579, 0.954, 0.8404, 0.3126, 0.06105, 0.05186, 0.7419, 0.08256, 0.7678, 0.09429, 0.07059, 0.07365, 0.01813, 0.09949, 0.1541, 0.147, 0.1376]): _vg.add([_i], _w, 'REPLACE')
_vg = ob_mesh.vertex_groups.new(name='Lower Arm.R')
for _i, _w in zip([6, 50, 51, 59, 61, 70, 78, 79, 80, 81, 82, 83, 84, 85, 86, 87, 88, 89, 90, 92, 93, 96, 170, 171, 172, 173, 174, 176], [0.01763, 0.9725, 0.07422, 0.03752, 0.001204, 0.0957, 0.9442, 0.254, 0.9134, 0.2291, 0.9869, 0.9015, 0.9809, 0.9236, 0.9457, 0.9483, 0.9163, 0.9318, 0.05222, 0.09342, 0.08163, 0.002063, 0.8505, 0.9978, 0.975, 0.9674, 0.9098, 0.07715]): _vg.add([_i], _w, 'REPLACE')
_vg = ob_mesh.vertex_groups.new(name='Hand.R')
for _i, _w in zip([86, 87, 88, 89, 90, 91, 92, 93, 94, 95, 96, 97, 98, 99, 101, 173, 174, 175, 176, 177, 178], [0.05083, 0.03758, 0.0732, 0.05589, 0.9132, 0.9836, 0.7975, 0.7861, 0.5841, 0.07477, 0.5781, 0.1721, 0.01614, 0.08002, 0.0521, 0.01383, 0.07672, 0.9391, 0.7937, 0.5077, 0.4991]): _vg.add([_i], _w, 'REPLACE')
_vg = ob_mesh.vertex_groups.new(name='Fingers.R')
for _i, _w in zip([90, 92, 93, 94, 95, 96, 97, 98, 99, 100, 101, 175, 176, 177, 178], [0.01932, 0.109, 0.1319, 0.4016, 0.9244, 0.3958, 0.8158, 0.9664, 0.9126, 1.009, 0.9437, 0.03605, 0.129, 0.4894, 0.4852]): _vg.add([_i], _w, 'REPLACE')
_vg = ob_mesh.vertex_groups.new(name='Shoulder.L')
_vg = ob_mesh.vertex_groups.new(name='Upper Arm.L')
_vg = ob_mesh.vertex_groups.new(name='Lower Arm.L')
_vg = ob_mesh.vertex_groups.new(name='Hand.L')
_vg = ob_mesh.vertex_groups.new(name='Fingers.L')
_vg = ob_mesh.vertex_groups.new(name='Upper Leg.R')
for _i, _w in zip([0, 1, 4, 6, 26, 27, 28, 30, 64, 71, 74, 102, 103, 104, 105, 106, 107, 108, 109, 110, 111, 112, 113, 114, 116, 142, 155, 156, 157, 169, 181, 183, 184, 186, 187, 188, 189, 190, 191, 192, 203, 227, 228, 229, 230, 231, 232, 233, 234, 235, 236, 237, 238, 239, 240, 241, 242], [0.06168, 0.1928, 0.07468, 0.0009141, 0.1272, 0.5216, 0.02108, 0.142, 0.1063, 0.0911, 0.4216, 0.7752, 0.7932, 0.7791, 0.7709, 0.9566, 0.7636, 0.9411, 0.771, 0.7056, 0.08159, 0.682, 0.07664, 0.06806, 0.09636, 0.01188, 0.06655, 0.09444, 0.01738, 0.02693, 0.1188, 0.2522, 0.007567, 0.2418, 0.9555, 0.9126, 0.9498, 0.9282, 0.1283, 0.1525, 0.07744, 0.03256, 0.05595, 0.07161, 0.03699, 0.05686, 0.05967, 0.06527, 0.06116, 0.06077, 0.06092, 0.06303, 0.06142, 0.06123, 0.06132, 0.06162, 0.06152]): _vg.add([_i], _w, 'REPLACE')
_vg = ob_mesh.vertex_groups.new(name='Lower Leg.R')
for _i, _w in zip([103, 105, 107, 109, 110, 111, 112, 113, 114, 115, 116, 117, 118, 119, 120, 121, 122, 123, 124, 125, 126, 127, 128, 129, 189, 190, 191, 192, 193, 194, 195, 196, 197, 198, 199, 200], [0.06235, 0.06186, 0.1929, 0.1796, 0.289, 0.9121, 0.3102, 0.9177, 0.9146, 0.9628, 0.8867, 0.9706, 0.891, 0.8713, 0.8923, 0.9107, 0.08051, 0.1397, 0.4454, 0.1457, 0.005729, 0.0005446, 0.07732, 0.002998, 0.03643, 0.06551, 0.8693, 0.8447, 0.97, 0.9677, 0.8802, 0.8603, 0.1212, 0.1846, 0.006862, 0.04664]): _vg.add([_i], _w, 'REPLACE')
_vg = ob_mesh.vertex_groups.new(name='Foot.R')
for _i, _w in zip([118, 119, 120, 121, 122, 123, 124, 125, 126, 127, 128, 129, 130, 131, 132, 133, 195, 196, 197, 198, 199, 200, 201, 202], [0.09797, 0.09854, 0.08742, 0.07004, 0.8996, 0.6276, 0.5351, 0.6658, 0.8322, 0.1585, 0.7842, 0.1621, 0.5902, 0.02796, 0.5704, 0.07345, 0.1086, 0.125, 0.8308, 0.7355, 0.7985, 0.7359, 0.4969, 0.4805]): _vg.add([_i], _w, 'REPLACE')
_vg = ob_mesh.vertex_groups.new(name='Toes.R')
for _i, _w in zip([119, 123, 125, 126, 127, 128, 129, 130, 131, 132, 133, 134, 135, 136, 137, 197, 198, 199, 200, 201, 202], [0.005735, 0.2323, 0.1883, 0.1398, 0.8162, 0.1383, 0.8114, 0.3981, 0.9592, 0.4106, 0.9227, 0.9784, 0.9749, 0.993, 0.9823, 0.04502, 0.08008, 0.173, 0.2158, 0.4976, 0.5085]): _vg.add([_i], _w, 'REPLACE')
_vg = ob_mesh.vertex_groups.new(name='Upper Leg.L')
_vg = ob_mesh.vertex_groups.new(name='Lower Leg.L')
_vg = ob_mesh.vertex_groups.new(name='Foot.L')
_vg = ob_mesh.vertex_groups.new(name='Toes.L')
_m = ob_mesh.modifiers.new('Mirror', 'MIRROR')
_m.use_axis = (False, True, False)
_m.use_clip = True
_m = ob_mesh.modifiers.new('Armature', 'ARMATURE')
_m.object = ob_alpaca
ob_alpaca.location = (0.0, 0.0, 0.0)
ob_alpaca.show_in_front = True
ob_alpaca.lineart.crease_threshold = 0.0

# ---- collection membership
col_collection.objects.link(ob_mesh)
col_collection.objects.link(ob_alpaca)

# ---- scene / render settings (as saved in the file)
scene.frame_start = 1; scene.frame_end = 23; scene.frame_set(1)
scene.render.engine = 'BLENDER_EEVEE_NEXT'
scene.cycles.use_denoising = False
scene.cycles.samples = 128
scene.cycles.sampling_pattern = 'TABULATED_SOBOL'
scene.cycles.use_adaptive_sampling = False
scene.cycles.use_light_tree = False
scene.view_settings.view_transform = 'Filmic'
bpy.context.view_layer.update()

# ---- added for rendering (the .blend has no active camera and no usable light): camera, sun
cam_auto = bpy.data.cameras.new('AutoCamera')
cam_auto.lens = 50.0
cam_auto.sensor_width = 36.0
cam_auto.clip_end = 1000.0
ob_auto_camera = bpy.data.objects.new('AutoCamera', cam_auto)
scene.collection.objects.link(ob_auto_camera)
ob_auto_camera.location = (5.9544, -6.80908, 6.56849)
ob_auto_camera.rotation_euler = (1.09748, -7.21219e-08, 0.694738)
scene.camera = ob_auto_camera
light_auto_sun = bpy.data.lights.new('AutoSun', 'SUN')
light_auto_sun.energy = 3.0
light_auto_sun.angle = 0.0523599
ob_auto_sun = bpy.data.objects.new('AutoSun', light_auto_sun)
scene.collection.objects.link(ob_auto_sun)
ob_auto_sun.rotation_euler = (0.872665, 0.174533, 0.523599)
bpy.context.view_layer.update()
